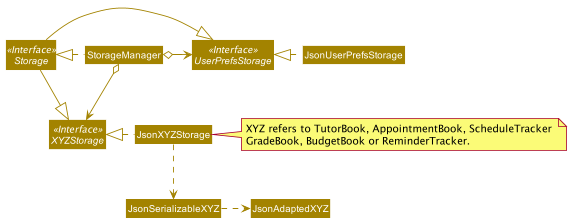

The diagram above was rendered by PlantUML. Its source (embedded in the PNG):
@startuml
!include style.puml
skinparam arrowThickness 1.1
skinparam arrowColor STORAGE_COLOR
skinparam classBackgroundColor STORAGE_COLOR

Interface Storage <<Interface>>
Interface UserPrefsStorage <<Interface>>
Interface XYZStorage <<Interface>>

Class StorageManager
Class JsonUserPrefsStorage
Class JsonXYZStorage

StorageManager .left.|> Storage
StorageManager o-right-> UserPrefsStorage
StorageManager o--> XYZStorage

Storage -|> UserPrefsStorage
Storage -|> XYZStorage

JsonUserPrefsStorage .left.|> UserPrefsStorage
JsonXYZStorage .left.|> XYZStorage
JsonXYZStorage .down.> JsonSerializableXYZ
JsonSerializableXYZ .right.> JsonAdaptedXYZ


note right of JsonXYZStorage : XYZ refers to TutorBook, AppointmentBook, ScheduleTracker \nGradeBook, BudgetBook or ReminderTracker.
@enduml